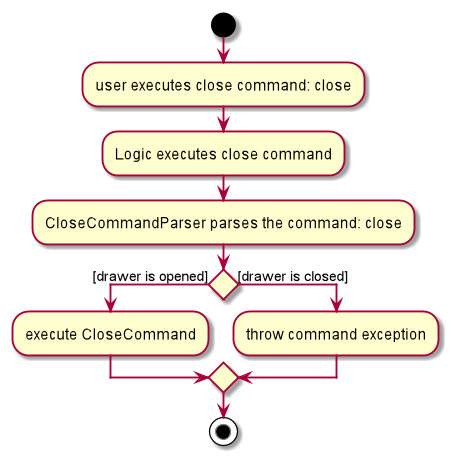

The diagram above was rendered by PlantUML. Its source (embedded in the PNG):
@startuml
start
:user executes close command: close;
:Logic executes close command;
:CloseCommandParser parses the command: close;

if () then ([drawer is opened])
:execute CloseCommand;

else ([drawer is closed])
    :throw command exception;

endif
stop

@enduml